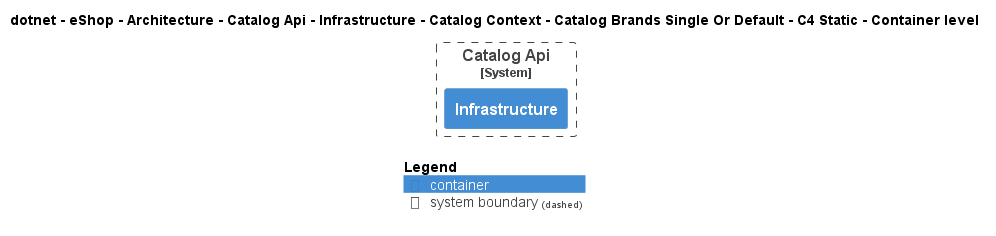

The diagram above was rendered by PlantUML. Its source (embedded in the PNG):
@startuml
!pragma layout smetana
!include ..\..\..\..\..\..\..\..\..\..\..\.c4s\C4_Container.puml

AddElementTag("c4interflow:lifecycle:new", $bgColor=green, $fontColor=#ffffff, $borderColor=green, $shadowing="False")
AddElementTag("c4interflow:lifecycle:changed", $bgColor=orange, $fontColor=#ffffff, $borderColor=orange, $shadowing="False")
AddElementTag("c4interflow:lifecycle:removed", $bgColor=red, $fontColor=#ffffff, $borderColor=red, $shadowing="False")

AddRelTag("c4interflow:lifecycle:new", $textColor=green, $lineColor=green)
AddRelTag("c4interflow:lifecycle:changed", $textColor=orange, $lineColor=orange)
AddRelTag("c4interflow:lifecycle:removed", $textColor=red, $lineColor=red)

SHOW_PERSON_PORTRAIT()
LAYOUT_TOP_DOWN()

skinparam linetype polyline

title dotnet - eShop - Architecture - Catalog Api - Infrastructure - Catalog Context - Catalog Brands Single Or Default - C4 Static - Container level


System_Boundary(dotnet.eShop.Architecture.SoftwareSystems.CatalogApi, "Catalog Api") {
    Container(dotnet.eShop.Architecture.SoftwareSystems.CatalogApi.Containers.Infrastructure, "Infrastructure", "", "")
}



SHOW_LEGEND()
@enduml